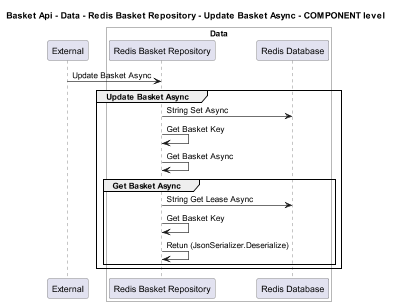

The diagram above was rendered by PlantUML. Its source (embedded in the PNG):
@startuml
!pragma layout smetana
skinparam dpi 60

title Basket Api - Data - Redis Basket Repository - Update Basket Async - COMPONENT level

participant "External" as C4InterFlow.SoftwareSystems.ExternalSystem

box "Basket Api" #White
    
box "Data" #White
    participant "Redis Basket Repository" as dotnet.eShop.Architecture.SoftwareSystems.BasketApi.Containers.Data.Components.RedisBasketRepository
    participant "Redis Database" as dotnet.eShop.Architecture.SoftwareSystems.BasketApi.Containers.Data.Components.RedisDatabase
end box

end box


C4InterFlow.SoftwareSystems.ExternalSystem -> dotnet.eShop.Architecture.SoftwareSystems.BasketApi.Containers.Data.Components.RedisBasketRepository : Update Basket Async
group Update Basket Async
dotnet.eShop.Architecture.SoftwareSystems.BasketApi.Containers.Data.Components.RedisBasketRepository -> dotnet.eShop.Architecture.SoftwareSystems.BasketApi.Containers.Data.Components.RedisDatabase : String Set Async
dotnet.eShop.Architecture.SoftwareSystems.BasketApi.Containers.Data.Components.RedisBasketRepository -> dotnet.eShop.Architecture.SoftwareSystems.BasketApi.Containers.Data.Components.RedisBasketRepository : Get Basket Key
dotnet.eShop.Architecture.SoftwareSystems.BasketApi.Containers.Data.Components.RedisBasketRepository -> dotnet.eShop.Architecture.SoftwareSystems.BasketApi.Containers.Data.Components.RedisBasketRepository : Get Basket Async
group Get Basket Async
dotnet.eShop.Architecture.SoftwareSystems.BasketApi.Containers.Data.Components.RedisBasketRepository -> dotnet.eShop.Architecture.SoftwareSystems.BasketApi.Containers.Data.Components.RedisDatabase : String Get Lease Async
dotnet.eShop.Architecture.SoftwareSystems.BasketApi.Containers.Data.Components.RedisBasketRepository -> dotnet.eShop.Architecture.SoftwareSystems.BasketApi.Containers.Data.Components.RedisBasketRepository : Get Basket Key
dotnet.eShop.Architecture.SoftwareSystems.BasketApi.Containers.Data.Components.RedisBasketRepository -> dotnet.eShop.Architecture.SoftwareSystems.BasketApi.Containers.Data.Components.RedisBasketRepository : Retun (JsonSerializer.Deserialize)
end
end


@enduml